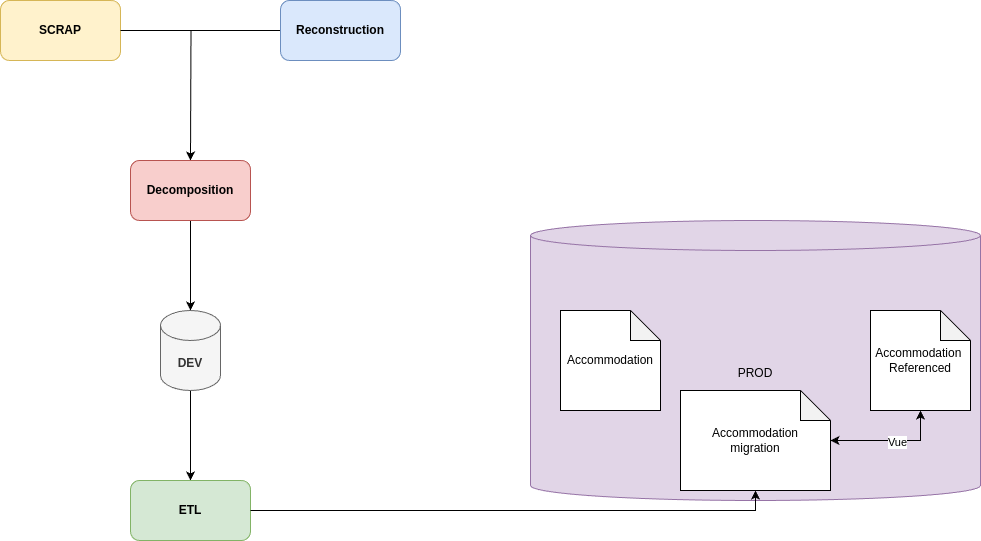

The diagram above was exported from draw.io. Its source (the exported page's mxGraphModel, read from the mxfile embedded in the PNG):
<mxGraphModel dx="2074" dy="2202" grid="1" gridSize="10" guides="1" tooltips="1" connect="1" arrows="1" fold="1" page="1" pageScale="1" pageWidth="850" pageHeight="1100" math="0" shadow="0">
  <root>
    <mxCell id="0" />
    <mxCell id="1" parent="0" />
    <mxCell id="8BYACLKkjTYq49algxRU-2" value="PROD" style="shape=cylinder3;whiteSpace=wrap;html=1;boundedLbl=1;backgroundOutline=1;size=15;fillColor=#e1d5e7;strokeColor=#9673a6;" parent="1" vertex="1">
      <mxGeometry x="760" y="160" width="450" height="280" as="geometry" />
    </mxCell>
    <mxCell id="8BYACLKkjTYq49algxRU-5" value="&lt;b&gt;SCRAP&lt;/b&gt;" style="rounded=1;whiteSpace=wrap;html=1;fillColor=#fff2cc;strokeColor=#d6b656;" parent="1" vertex="1">
      <mxGeometry x="230" y="-60" width="120" height="60" as="geometry" />
    </mxCell>
    <mxCell id="8BYACLKkjTYq49algxRU-6" style="edgeStyle=orthogonalEdgeStyle;rounded=0;orthogonalLoop=1;jettySize=auto;html=1;entryX=0.5;entryY=0;entryDx=0;entryDy=0;entryPerimeter=0;" parent="1" source="8BYACLKkjTYq49algxRU-5" edge="1">
      <mxGeometry relative="1" as="geometry">
        <mxPoint x="420" y="100" as="targetPoint" />
      </mxGeometry>
    </mxCell>
    <mxCell id="8BYACLKkjTYq49algxRU-8" style="edgeStyle=orthogonalEdgeStyle;rounded=0;orthogonalLoop=1;jettySize=auto;html=1;" parent="1" source="8BYACLKkjTYq49algxRU-7" edge="1">
      <mxGeometry relative="1" as="geometry">
        <mxPoint x="420" y="100" as="targetPoint" />
      </mxGeometry>
    </mxCell>
    <mxCell id="8BYACLKkjTYq49algxRU-7" value="&lt;b&gt;Reconstruction&lt;/b&gt;" style="rounded=1;whiteSpace=wrap;html=1;fillColor=#dae8fc;strokeColor=#6c8ebf;" parent="1" vertex="1">
      <mxGeometry x="510" y="-60" width="120" height="60" as="geometry" />
    </mxCell>
    <mxCell id="8BYACLKkjTYq49algxRU-10" style="edgeStyle=orthogonalEdgeStyle;rounded=0;orthogonalLoop=1;jettySize=auto;html=1;" parent="1" source="8BYACLKkjTYq49algxRU-9" edge="1">
      <mxGeometry relative="1" as="geometry">
        <mxPoint x="420" y="250" as="targetPoint" />
      </mxGeometry>
    </mxCell>
    <mxCell id="8BYACLKkjTYq49algxRU-9" value="&lt;b&gt;Decomposition&lt;/b&gt;" style="rounded=1;whiteSpace=wrap;html=1;fillColor=#f8cecc;strokeColor=#b85450;" parent="1" vertex="1">
      <mxGeometry x="360" y="100" width="120" height="60" as="geometry" />
    </mxCell>
    <mxCell id="8BYACLKkjTYq49algxRU-18" style="edgeStyle=orthogonalEdgeStyle;rounded=0;orthogonalLoop=1;jettySize=auto;html=1;" parent="1" source="8BYACLKkjTYq49algxRU-11" target="8BYACLKkjTYq49algxRU-17" edge="1">
      <mxGeometry relative="1" as="geometry" />
    </mxCell>
    <mxCell id="8BYACLKkjTYq49algxRU-11" value="&lt;b&gt;DEV&lt;/b&gt;" style="shape=cylinder3;whiteSpace=wrap;html=1;boundedLbl=1;backgroundOutline=1;size=15;fillColor=#f5f5f5;fontColor=#333333;strokeColor=#666666;" parent="1" vertex="1">
      <mxGeometry x="390" y="250" width="60" height="80" as="geometry" />
    </mxCell>
    <mxCell id="8BYACLKkjTYq49algxRU-14" value="Accommodation" style="shape=note;whiteSpace=wrap;html=1;backgroundOutline=1;darkOpacity=0.05;" parent="1" vertex="1">
      <mxGeometry x="790" y="250" width="100" height="100" as="geometry" />
    </mxCell>
    <mxCell id="8BYACLKkjTYq49algxRU-15" value="Accommodation&lt;div&gt;migration&lt;/div&gt;" style="shape=note;whiteSpace=wrap;html=1;backgroundOutline=1;darkOpacity=0.05;" parent="1" vertex="1">
      <mxGeometry x="910" y="330" width="150" height="100" as="geometry" />
    </mxCell>
    <mxCell id="8BYACLKkjTYq49algxRU-16" value="Accommodation&amp;nbsp;&lt;div&gt;Referenced&lt;/div&gt;" style="shape=note;whiteSpace=wrap;html=1;backgroundOutline=1;darkOpacity=0.05;" parent="1" vertex="1">
      <mxGeometry x="1100" y="250" width="100" height="100" as="geometry" />
    </mxCell>
    <mxCell id="8BYACLKkjTYq49algxRU-17" value="&lt;b&gt;ETL&lt;/b&gt;" style="rounded=1;whiteSpace=wrap;html=1;fillColor=#d5e8d4;strokeColor=#82b366;" parent="1" vertex="1">
      <mxGeometry x="360" y="420" width="120" height="60" as="geometry" />
    </mxCell>
    <mxCell id="8BYACLKkjTYq49algxRU-19" style="edgeStyle=orthogonalEdgeStyle;rounded=0;orthogonalLoop=1;jettySize=auto;html=1;entryX=0.5;entryY=1;entryDx=0;entryDy=0;entryPerimeter=0;" parent="1" source="8BYACLKkjTYq49algxRU-17" target="8BYACLKkjTYq49algxRU-15" edge="1">
      <mxGeometry relative="1" as="geometry" />
    </mxCell>
    <mxCell id="8BYACLKkjTYq49algxRU-20" style="edgeStyle=orthogonalEdgeStyle;rounded=0;orthogonalLoop=1;jettySize=auto;html=1;entryX=0.5;entryY=1;entryDx=0;entryDy=0;entryPerimeter=0;startArrow=classic;startFill=1;" parent="1" source="8BYACLKkjTYq49algxRU-15" target="8BYACLKkjTYq49algxRU-16" edge="1">
      <mxGeometry relative="1" as="geometry" />
    </mxCell>
    <mxCell id="8BYACLKkjTYq49algxRU-21" value="Vue" style="edgeLabel;html=1;align=center;verticalAlign=middle;resizable=0;points=[];" parent="8BYACLKkjTYq49algxRU-20" connectable="0" vertex="1">
      <mxGeometry x="0.1" y="-1" relative="1" as="geometry">
        <mxPoint as="offset" />
      </mxGeometry>
    </mxCell>
  </root>
</mxGraphModel>